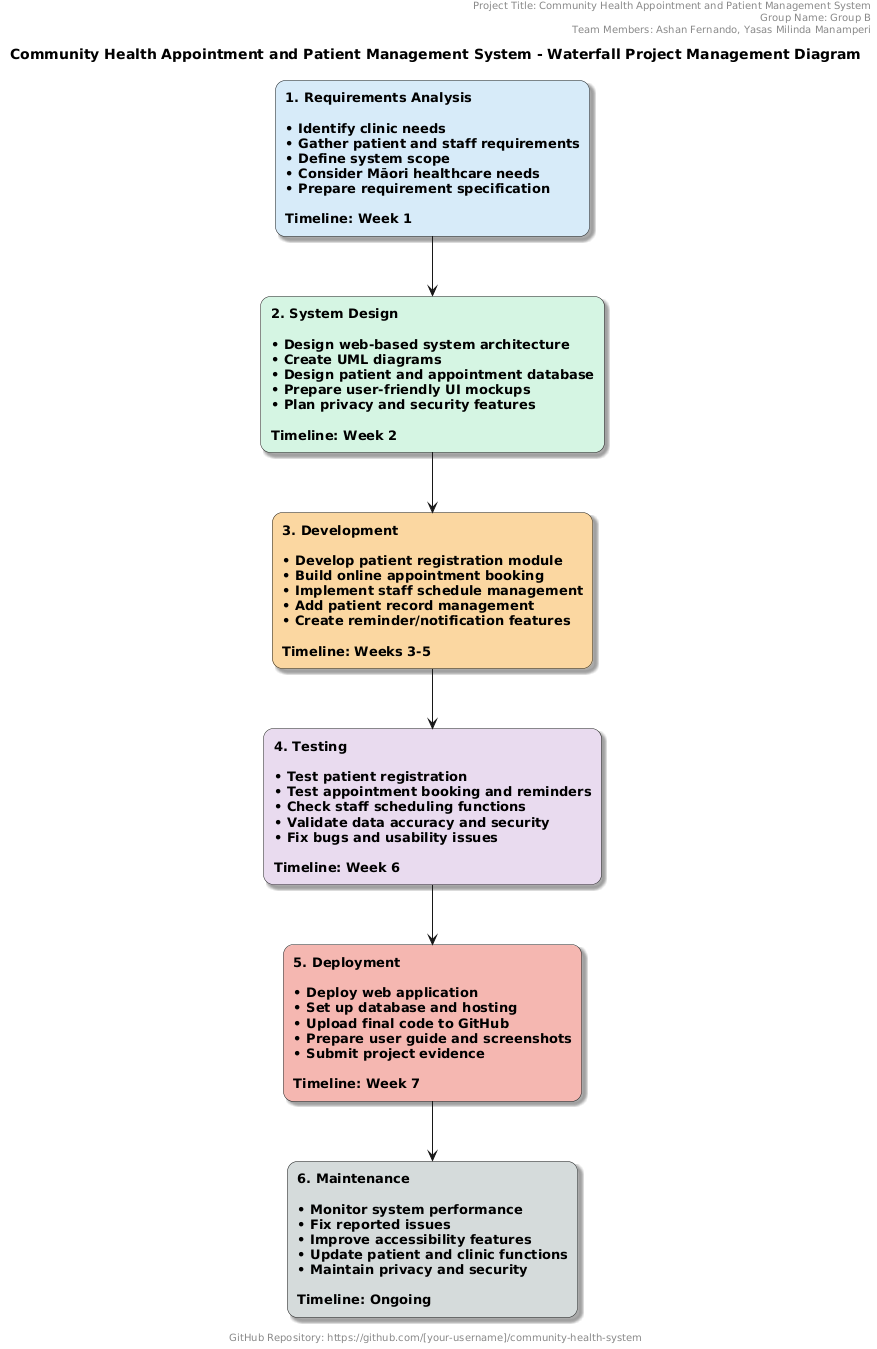

The diagram above was rendered by PlantUML. Its source (embedded in the PNG):
@startuml
title Community Health Appointment and Patient Management System - Waterfall Project Management Diagram
 
skinparam backgroundColor #FFFFFF
skinparam shadowing true
skinparam roundcorner 20
skinparam rectangle {
  FontSize 13
  FontStyle bold
}
 
header
Project Title: Community Health Appointment and Patient Management System
Group Name: Group B
Team Members: Ashan Fernando, Yasas Milinda Manamperi
endheader
 
rectangle "1. Requirements Analysis\n\n• Identify clinic needs\n• Gather patient and staff requirements\n• Define system scope\n• Consider Māori healthcare needs\n• Prepare requirement specification\n\nTimeline: Week 1" as R #D6EAF8
 
rectangle "2. System Design\n\n• Design web-based system architecture\n• Create UML diagrams\n• Design patient and appointment database\n• Prepare user-friendly UI mockups\n• Plan privacy and security features\n\nTimeline: Week 2" as D #D5F5E3
 
rectangle "3. Development\n\n• Develop patient registration module\n• Build online appointment booking\n• Implement staff schedule management\n• Add patient record management\n• Create reminder/notification features\n\nTimeline: Weeks 3-5" as DEV #FAD7A0
 
rectangle "4. Testing\n\n• Test patient registration\n• Test appointment booking and reminders\n• Check staff scheduling functions\n• Validate data accuracy and security\n• Fix bugs and usability issues\n\nTimeline: Week 6" as T #E8DAEF
 
rectangle "5. Deployment\n\n• Deploy web application\n• Set up database and hosting\n• Upload final code to GitHub\n• Prepare user guide and screenshots\n• Submit project evidence\n\nTimeline: Week 7" as DEP #F5B7B1
 
rectangle "6. Maintenance\n\n• Monitor system performance\n• Fix reported issues\n• Improve accessibility features\n• Update patient and clinic functions\n• Maintain privacy and security\n\nTimeline: Ongoing" as M #D5DBDB
 
R --> D
D --> DEV
DEV --> T
T --> DEP
DEP --> M
 
footer
GitHub Repository: https://github.com/[your-username]/community-health-system
endfooter
@enduml